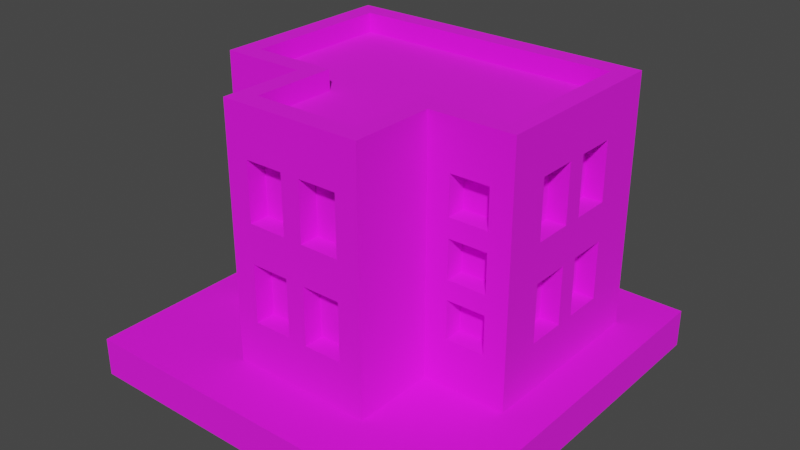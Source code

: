 # Source: Building_12_Base_Red_.blend  (saved by Blender 3.3.6; exported with 4.5.12 LTS)
import bpy
from mathutils import Matrix  # noqa: F401  (used for matrix-valued properties, if any)

bpy.ops.wm.read_factory_settings(use_empty=True)
scene = bpy.context.scene
scene.name = 'Scene'

# ---- collections
col_collection = bpy.data.collections.new('Collection'); scene.collection.children.link(col_collection)

# ---- images (referenced by path relative to the original .blend; pixels are not part of the script)
import os
ASSET_DIR = os.environ.get("B2B_ASSET_DIR", "")  # directory of the original .blend (textures are referenced by path, not embedded)
HERE = os.path.dirname(os.path.abspath(__file__))  # packed textures are extracted next to this script under _unpacked/

def load_image(name, relpath, width, height, colorspace="sRGB"):
    """Load a texture the original file referenced (path relative to the .blend, or extracted next to this script)."""
    p = next((c for c in (os.path.join(HERE, relpath), os.path.join(ASSET_DIR, relpath)) if relpath and os.path.exists(c)), "")
    if p:
        img = bpy.data.images.load(p, check_existing=True)
        img.name = name
    else:  # same state as the original file: an image datablock whose file is absent (Cycles renders it pink)
        img = bpy.data.images.new(name, width, height)
        img.source = "FILE"
        img.filepath = "//" + (relpath or name)
    img.colorspace_settings.name = colorspace
    return img
img_color_png = load_image('Color.png', 'Color.png', 1024, 1024, 'sRGB')

# ---- materials (node trees are filled in below, after node groups)
mat_texture = bpy.data.materials.new('Texture')
mat_texture.use_transparent_shadow = False

# ---- material node trees
mat_texture.use_nodes = True; mat_texture.node_tree.nodes.clear()
_N = mat_texture.node_tree.nodes; _L = mat_texture.node_tree.links
n0 = _N.new('ShaderNodeBsdfPrincipled'); n0.name = 'Principled BSDF'; n0.location = (10, 300)
n0.distribution = 'GGX'
n0.subsurface_method = 'RANDOM_WALK_SKIN'
n0.inputs[2].default_value = 1.0
n0.inputs[3].default_value = 1.45
n0.inputs[27].default_value = (0.0, 0.0, 0.0, 1.0)
n0.inputs[28].default_value = 1.0
n1 = _N.new('ShaderNodeOutputMaterial'); n1.name = 'Material Output'; n1.location = (300, 300)
n2 = _N.new('ShaderNodeTexImage'); n2.name = 'Image Texture'; n2.location = (-280, 280)
n2.image = img_color_png
_L.new(n0.outputs[0], n1.inputs[0])
_L.new(n2.outputs[0], n0.inputs[0])
n1.is_active_output = True

# ---- world
world_world = bpy.data.worlds.new('World'); scene.world = world_world
world_world.use_nodes = True; world_world.node_tree.nodes.clear()
_N = world_world.node_tree.nodes; _L = world_world.node_tree.links
n0 = _N.new('ShaderNodeOutputWorld'); n0.name = 'World Output'; n0.location = (300, 300)
n1 = _N.new('ShaderNodeBackground'); n1.name = 'Background'; n1.location = (10, 300)
n1.inputs[0].default_value = (0.05088, 0.05088, 0.05088, 1.0)
_L.new(n1.outputs[0], n0.inputs[0])
n0.is_active_output = True
world_world.color = (0.05088, 0.05088, 0.05088)
world_world.use_sun_shadow = False
world_world.sun_shadow_jitter_overblur = 0.0

# ---- meshes
me_cube_142 = bpy.data.meshes.new('Cube.142')
me_cube_142.from_pydata([(0.7, -0.05, 1.25), (0.485, -0.167, 0.95), (-0.8, 0.7, 0.2), (0.485, -0.167, 0.75), (-0.7, 0.6, 1.4), (0.7, 0.15, 1.25), (0.685, -0.167, 0.95), (0.8, 0.7, 0.2), (0.7, 0.6, 1.4), (0.685, -0.167, 0.75), (0.7, -0.05, 0.95), (-0.3667, -0.7, 0.2), (0.485, -0.167, 1.25), (0.3667, -0.7, 0.2), (0.485, -0.167, 1.05), (0.2667, -0.6, 1.4), (0.7, 0.15, 0.95), (-0.2667, -0.6, 1.4), (-0.8, -0.2667, 0.2), (0.685, -0.167, 1.25), (0.7, 0.25, 1.25), (0.685, -0.167, 1.05), (-0.7, -0.1667, 1.4), (0.8, -0.2667, 0.2), (0.485, -0.167, 0.65), (0.7, 0.45, 1.25), (0.7, -0.1667, 1.4), (0.485, -0.167, 0.45), (0.7, 0.25, 0.95), (0.2667, -0.1667, 1.4), (0.685, -0.167, 0.65), (-0.2667, -0.1667, 1.4), (-0.3667, -0.2667, 0.2), (0.685, -0.167, 0.45), (0.7, 0.45, 0.95), (0.3667, -0.2667, 0.2), (0.3667, -0.7, 1.4), (-0.685, -0.167, 1.25), (-0.25, -0.6, 1.25), (-0.685, -0.167, 1.05), (-0.3667, -0.7, 1.4), (-0.05, -0.6, 1.25), (0.3667, -0.2667, 1.4), (-0.485, -0.167, 1.25), (-0.485, -0.167, 1.05), (-0.3667, -0.2667, 1.4), (-0.25, -0.6, 0.95), (0.8, -0.2667, 1.4), (-0.8, -0.2667, 1.4), (-0.685, -0.167, 0.95), (-0.05, -0.6, 0.95), (-0.685, -0.167, 0.75), (-0.8, 0.7, 1.4), (0.8, 0.7, 1.4), (0.3667, -0.7, 1.5), (-0.485, -0.167, 0.95), (0.05, -0.6, 1.25), (-0.485, -0.167, 0.75), (-0.3667, -0.7, 1.5), (0.25, -0.6, 1.25), (0.3667, -0.2667, 1.5), (-0.685, -0.167, 0.65), (-0.3667, -0.2667, 1.5), (-0.685, -0.167, 0.45), (0.8, -0.2667, 1.5), (0.05, -0.6, 0.95), (-0.8, -0.2667, 1.5), (-0.485, -0.167, 0.65), (-0.485, -0.167, 0.45), (0.25, -0.6, 0.95), (-0.8, 0.7, 1.5), (0.8, 0.7, 1.5), (0.2667, -0.6, 1.5), (-0.25, -0.6, 0.75), (-0.2667, -0.6, 1.5), (0.2667, -0.1667, 1.5), (-0.05, -0.6, 0.75), (-0.2667, -0.1667, 1.5), (-0.25, -0.6, 0.45), (0.7, -0.1667, 1.5), (-0.7, -0.1667, 1.5), (-0.7, 0.6, 1.5), (-0.05, -0.6, 0.45), (0.7, 0.6, 1.5), (0.05, -0.6, 0.75), (0.25, -0.6, 0.75), (0.05, -0.6, 0.45), (0.25, -0.6, 0.45), (0.7, -0.05, 0.75), (0.7, 0.15, 0.75), (0.7, -0.05, 0.45), (0.7, 0.15, 0.45), (0.7, 0.25, 0.75), (0.7, 0.45, 0.75), (0.7, 0.25, 0.45), (0.7, 0.45, 0.45), (-0.7, -0.05, 1.25), (-0.7, 0.15, 1.25), (-0.7, -0.05, 0.95), (-0.7, 0.15, 0.95), (-0.7, 0.25, 1.25), (-0.7, 0.45, 1.25), (-0.7, 0.25, 0.95), (-0.7, 0.45, 0.95), (-0.7, -0.05, 0.75), (-0.7, 0.15, 0.75), (-0.7, -0.05, 0.45), (-0.7, 0.15, 0.45), (-0.7, 0.25, 0.75), (-0.7, 0.45, 0.75), (-0.7, 0.25, 0.45), (-0.7, 0.45, 0.45), (-0.5, 0.6, 1.25), (-0.3, 0.6, 1.25), (-0.5, 0.6, 0.95), (-0.3, 0.6, 0.95), (-0.1, 0.6, 1.25), (0.1, 0.6, 1.25), (-0.1, 0.6, 0.95), (0.1, 0.6, 0.95), (0.3, 0.6, 1.25), (0.5, 0.6, 1.25), (0.3, 0.6, 0.95), (0.5, 0.6, 0.95), (-0.5, 0.6, 0.75), (-0.3, 0.6, 0.75), (-0.5, 0.6, 0.45), (-0.3, 0.6, 0.45), (-0.1, 0.6, 0.75), (0.1, 0.6, 0.75), (-0.1, 0.6, 0.45), (0.1, 0.6, 0.45), (0.3, 0.6, 0.75), (0.5, 0.6, 0.75), (0.3, 0.6, 0.45), (0.5, 0.6, 0.45), (-0.25, -0.7, 1.25), (-0.05, -0.7, 1.25), (-0.05, -0.7, 0.95), (0.05, -0.7, 1.25), (0.05, -0.7, 0.75), (0.25, -0.7, 0.75), (0.05, -0.7, 0.95), (0.25, -0.7, 0.45), (0.25, -0.7, 0.95), (0.25, -0.7, 1.25), (-0.25, -0.7, 0.75), (-0.25, -0.7, 0.45), (-0.25, -0.7, 0.95), (0.05, -0.7, 0.45), (0.05, -0.7, 0.6), (-0.05, -0.7, 0.45), (-0.05, -0.7, 0.6), (-0.05, -0.7, 0.75), (0.8, -0.05, 1.25), (0.8, 0.25, 0.95), (0.8, 0.15, 0.95), (0.8, 0.25, 1.25), (0.8, 0.15, 1.25), (0.8, 0.45, 0.75), (0.8, 0.45, 0.95), (0.8, 0.45, 1.25), (0.8, -0.05, 0.75), (0.8, -0.05, 0.95), (0.8, -0.05, 0.45), (0.8, 0.15, 0.45), (0.8, 0.25, 0.75), (0.8, 0.15, 0.75), (0.8, 0.45, 0.45), (0.8, 0.25, 0.45), (-0.5, 0.7, 0.75), (-0.5, 0.7, 0.45), (-0.5, 0.7, 0.95), (-0.5, 0.7, 1.25), (-0.3, 0.7, 0.75), (-0.3, 0.7, 0.95), (-0.3, 0.7, 1.25), (-0.1, 0.7, 0.95), (-0.1, 0.7, 0.75), (-0.1, 0.7, 1.25), (0.3, 0.7, 1.25), (0.5, 0.7, 1.25), (0.1, 0.7, 0.95), (0.1, 0.7, 1.25), (-0.3, 0.7, 0.45), (0.1, 0.7, 0.75), (0.3, 0.7, 0.75), (0.1, 0.7, 0.45), (-0.1, 0.7, 0.45), (0.3, 0.7, 0.95), (0.3, 0.7, 0.45), (0.5, 0.7, 0.45), (0.5, 0.7, 0.75), (0.5, 0.7, 0.95), (-0.8, -0.05, 0.75), (-0.8, -0.05, 0.95), (-0.8, -0.05, 0.45), (-0.8, 0.15, 0.45), (-0.8, 0.25, 0.75), (-0.8, 0.15, 0.75), (-0.8, 0.45, 0.45), (-0.8, 0.25, 0.45), (-0.8, -0.05, 1.25), (-0.8, 0.25, 0.95), (-0.8, 0.15, 0.95), (-0.8, 0.25, 1.25), (-0.8, 0.15, 1.25), (-0.8, 0.45, 0.75), (-0.8, 0.45, 0.95), (-0.8, 0.45, 1.25), (0.485, -0.2667, 0.45), (0.685, -0.2667, 0.45), (0.685, -0.2667, 0.65), (0.685, -0.2667, 0.75), (0.685, -0.2667, 0.95), (0.685, -0.2667, 1.05), (0.485, -0.2667, 1.25), (0.485, -0.2667, 0.65), (0.485, -0.2667, 0.75), (0.485, -0.2667, 0.95), (0.485, -0.2667, 1.05), (0.685, -0.2667, 1.25), (-0.685, -0.2667, 1.25), (-0.485, -0.2667, 0.65), (-0.485, -0.2667, 0.75), (-0.485, -0.2667, 0.95), (-0.485, -0.2667, 1.05), (-0.485, -0.2667, 1.25), (-0.685, -0.2667, 0.95), (-0.685, -0.2667, 1.05), (-0.685, -0.2667, 0.45), (-0.685, -0.2667, 0.65), (-0.685, -0.2667, 0.75), (-0.485, -0.2667, 0.45), (1.0, 1.0, 0.2), (1.0, 1.0, 0.0), (1.0, -1.0, 0.2), (1.0, -1.0, 0.0), (-1.0, 1.0, 0.2), (-1.0, 1.0, 0.0), (-1.0, -1.0, 0.2), (-1.0, -1.0, 0.0)], [], [(216, 42, 35, 23, 47, 221, 215, 214, 213, 212, 211, 210, 217, 218, 219, 220), (221, 47, 42, 216), (218, 217, 212, 213), (220, 219, 214, 215), (36, 13, 35, 42), (40, 45, 32, 11), (150, 140, 142, 139, 137, 138, 148, 136, 40, 11, 13, 36, 145, 144, 141, 143, 149, 151, 147, 146, 153, 152), (141, 144, 142, 140), (139, 145, 36, 40, 136, 137), (149, 150, 152, 151), (222, 48, 18, 32, 45, 227, 226, 225, 224, 223, 233, 230, 231, 232, 228, 229), (227, 45, 48, 222), (232, 231, 223, 224), (225, 226, 229, 228), (31, 17, 15, 29, 26, 8, 4, 22), (159, 160, 155, 157, 161, 53, 47, 154, 158, 156, 163, 162, 167, 166), (167, 165, 164, 162, 163, 154, 47, 23, 7, 53, 161, 160, 159, 168, 169, 166), (178, 174, 170, 171, 184, 188, 187, 190, 191, 192, 186, 189, 193, 181, 53, 7, 2, 52, 173, 172, 175, 176, 179, 177), (174, 178, 188, 184), (187, 185, 178, 177, 182, 183, 179, 176, 173, 52, 53, 181, 180, 189, 186, 190), (202, 48, 52, 209, 205, 203, 208, 207, 198, 199, 194, 195, 204, 206), (208, 209, 52, 2, 18, 48, 202, 195, 194, 196, 197, 199, 198, 201, 200, 207), (22, 4, 81, 80), (48, 45, 62, 66), (31, 22, 80, 77), (42, 47, 64, 60), (47, 53, 71, 64), (45, 40, 58, 62), (26, 29, 75, 79), (53, 52, 70, 71), (72, 74, 58, 54), (75, 72, 54, 60), (74, 77, 62, 58), (79, 75, 60, 64), (77, 80, 66, 62), (80, 81, 70, 66), (81, 83, 71, 70), (83, 79, 64, 71), (4, 8, 83, 81), (8, 26, 79, 83), (15, 17, 74, 72), (29, 15, 72, 75), (40, 36, 54, 58), (52, 48, 66, 70), (17, 31, 77, 74), (36, 42, 60, 54), (0, 5, 158, 154), (5, 16, 156, 158), (16, 10, 163, 156), (10, 0, 154, 163), (5, 0, 10, 16), (20, 25, 161, 157), (25, 34, 160, 161), (34, 28, 155, 160), (28, 20, 157, 155), (25, 20, 28, 34), (38, 41, 137, 136), (137, 41, 50, 138), (138, 50, 46, 148), (148, 46, 38, 136), (41, 38, 46, 50), (56, 59, 145, 139), (145, 59, 69, 144), (144, 69, 65, 142), (142, 65, 56, 139), (59, 56, 65, 69), (73, 76, 153, 146), (152, 153, 76, 82, 151), (151, 82, 78, 147), (147, 78, 73, 146), (76, 73, 78, 82), (84, 85, 141, 140), (141, 85, 87, 143), (143, 87, 86, 149), (150, 149, 86, 84, 140), (85, 84, 86, 87), (88, 89, 167, 162), (89, 91, 165, 167), (91, 90, 164, 165), (90, 88, 162, 164), (89, 88, 90, 91), (92, 93, 159, 166), (93, 95, 168, 159), (95, 94, 169, 168), (94, 92, 166, 169), (93, 92, 94, 95), (206, 97, 96, 202), (204, 99, 97, 206), (195, 98, 99, 204), (202, 96, 98, 195), (99, 98, 96, 97), (209, 101, 100, 205), (208, 103, 101, 209), (203, 102, 103, 208), (205, 100, 102, 203), (103, 102, 100, 101), (199, 105, 104, 194), (197, 107, 105, 199), (196, 106, 107, 197), (194, 104, 106, 196), (107, 106, 104, 105), (207, 109, 108, 198), (111, 109, 207, 200), (201, 110, 111, 200), (198, 108, 110, 201), (111, 110, 108, 109), (113, 112, 173, 176), (115, 113, 176, 175), (114, 115, 175, 172), (112, 114, 172, 173), (115, 114, 112, 113), (117, 116, 179, 183), (119, 117, 183, 182), (118, 119, 182, 177), (116, 118, 177, 179), (119, 118, 116, 117), (121, 120, 180, 181), (123, 121, 181, 193), (122, 123, 193, 189), (120, 122, 189, 180), (123, 122, 120, 121), (125, 124, 170, 174), (127, 125, 174, 184), (171, 126, 127, 184), (124, 126, 171, 170), (127, 126, 124, 125), (129, 128, 178, 185), (131, 129, 185, 187), (130, 131, 187, 188), (128, 130, 188, 178), (131, 130, 128, 129), (133, 132, 186, 192), (135, 133, 192, 191), (134, 135, 191, 190), (132, 134, 190, 186), (135, 134, 132, 133), (3, 1, 219, 218), (6, 9, 213, 214), (6, 1, 3, 9), (219, 1, 6, 214), (213, 9, 3, 218), (14, 12, 216, 220), (19, 21, 215, 221), (19, 12, 14, 21), (216, 12, 19, 221), (215, 21, 14, 220), (210, 27, 24, 217), (30, 33, 211, 212), (30, 24, 27, 33), (24, 30, 212, 217), (211, 33, 27, 210), (229, 39, 37, 222), (43, 44, 226, 227), (43, 37, 39, 44), (222, 37, 43, 227), (226, 44, 39, 229), (51, 49, 228, 232), (55, 57, 224, 225), (55, 49, 51, 57), (49, 55, 225, 228), (224, 57, 51, 232), (63, 61, 231, 230), (67, 68, 233, 223), (67, 61, 63, 68), (231, 61, 67, 223), (233, 68, 63, 230), (234, 238, 240, 236), (237, 236, 240, 241), (241, 240, 238, 239), (235, 234, 236, 237), (239, 238, 234, 235)])
_uv = me_cube_142.uv_layers.new(name='UVMap')
_uv.uv.foreach_set('vector', [0.2286, 0.9091, 0.2286, 0.9091, 0.2286, 0.9091, 0.2286, 0.9091, 0.2286, 0.9091, 0.2286, 0.9091, 0.2286, 0.9091, 0.2286, 0.9091, 0.2286, 0.9091, 0.2286, 0.9091, 0.2286, 0.9091, 0.2286, 0.9091, 0.2286, 0.9091, 0.2286, 0.9091, 0.2286, 0.9091, 0.2286, 0.9091, 0.2286, 0.9091, 0.2286, 0.9091, 0.2286, 0.9091, 0.2286, 0.9091, 0.2286, 0.9091, 0.2286, 0.9091, 0.2286, 0.9091, 0.2286, 0.9091, 0.2286, 0.9091, 0.2286, 0.9091, 0.2286, 0.9091, 0.2286, 0.9091, 0.2286, 0.9091, 0.2286, 0.9091, 0.2286, 0.9091, 0.2286, 0.9091, 0.2286, 0.9091, 0.2286, 0.9091, 0.2286, 0.9091, 0.2286, 0.9091, 0.2286, 0.9091, 0.2286, 0.9091, 0.2286, 0.9091, 0.2286, 0.9091, 0.2286, 0.9091, 0.2286, 0.9091, 0.2286, 0.9091, 0.2286, 0.9091, 0.2286, 0.9091, 0.2286, 0.9091, 0.2286, 0.9091, 0.2286, 0.9091, 0.2286, 0.9091, 0.2286, 0.9091, 0.2286, 0.9091, 0.2286, 0.9091, 0.2286, 0.9091, 0.2286, 0.9091, 0.2286, 0.9091, 0.2286, 0.9091, 0.2286, 0.9091, 0.2286, 0.9091, 0.2286, 0.9091, 0.2286, 0.9091, 0.2286, 0.9091, 0.2286, 0.9091, 0.2286, 0.9091, 0.2286, 0.9091, 0.2286, 0.9091, 0.2286, 0.9091, 0.2286, 0.9091, 0.2286, 0.9091, 0.2286, 0.9091, 0.2286, 0.9091, 0.2286, 0.9091, 0.2286, 0.9091, 0.2286, 0.9091, 0.2286, 0.9091, 0.2286, 0.9091, 0.2286, 0.9091, 0.2286, 0.9091, 0.2286, 0.9091, 0.2286, 0.9091, 0.2286, 0.9091, 0.2286, 0.9091, 0.2286, 0.9091, 0.2286, 0.9091, 0.2286, 0.9091, 0.2286, 0.9091, 0.2286, 0.9091, 0.2286, 0.9091, 0.2286, 0.9091, 0.2286, 0.9091, 0.2286, 0.9091, 0.2286, 0.9091, 0.2286, 0.9091, 0.2286, 0.9091, 0.2286, 0.9091, 0.2286, 0.9091, 0.2286, 0.9091, 0.2286, 0.9091, 0.2286, 0.9091, 0.2286, 0.9091, 0.2286, 0.9091, 0.2113, 0.6874, 0.2114, 0.6878, 0.2114, 0.6878, 0.2113, 0.6875, 0.2113, 0.6875, 0.2107, 0.6869, 0.2107, 0.6869, 0.2113, 0.687, 0.2286, 0.9091, 0.2286, 0.9091, 0.2286, 0.9091, 0.2286, 0.9091, 0.2286, 0.9091, 0.2286, 0.9091, 0.2286, 0.9091, 0.2286, 0.9091, 0.2286, 0.9091, 0.2286, 0.9091, 0.2286, 0.9091, 0.2286, 0.9091, 0.2286, 0.9091, 0.2286, 0.9091, 0.2286, 0.9091, 0.2286, 0.9091, 0.2286, 0.9091, 0.2286, 0.9091, 0.2286, 0.9091, 0.2286, 0.9091, 0.2286, 0.9091, 0.2286, 0.9091, 0.2286, 0.9091, 0.2286, 0.9091, 0.2286, 0.9091, 0.2286, 0.9091, 0.2286, 0.9091, 0.2286, 0.9091, 0.2286, 0.9091, 0.2286, 0.9091, 0.2286, 0.9091, 0.2286, 0.9091, 0.2286, 0.9091, 0.2286, 0.9091, 0.2286, 0.9091, 0.2286, 0.9091, 0.2286, 0.9091, 0.2286, 0.9091, 0.2286, 0.9091, 0.2286, 0.9091, 0.2286, 0.9091, 0.2286, 0.9091, 0.2286, 0.9091, 0.2286, 0.9091, 0.2286, 0.9091, 0.2286, 0.9091, 0.2286, 0.9091, 0.2286, 0.9091, 0.2286, 0.9091, 0.2286, 0.9091, 0.2286, 0.9091, 0.2286, 0.9091, 0.2286, 0.9091, 0.2286, 0.9091, 0.2286, 0.9091, 0.2286, 0.9091, 0.2286, 0.9091, 0.2286, 0.9091, 0.2286, 0.9091, 0.2286, 0.9091, 0.2286, 0.9091, 0.2286, 0.9091, 0.2286, 0.9091, 0.2286, 0.9091, 0.2286, 0.9091, 0.2286, 0.9091, 0.2286, 0.9091, 0.2286, 0.9091, 0.2286, 0.9091, 0.2286, 0.9091, 0.2286, 0.9091, 0.2286, 0.9091, 0.2286, 0.9091, 0.2286, 0.9091, 0.2286, 0.9091, 0.2286, 0.9091, 0.2286, 0.9091, 0.2286, 0.9091, 0.2286, 0.9091, 0.2286, 0.9091, 0.2286, 0.9091, 0.2286, 0.9091, 0.2286, 0.9091, 0.2286, 0.9091, 0.2286, 0.9091, 0.2286, 0.9091, 0.2286, 0.9091, 0.2286, 0.9091, 0.2286, 0.9091, 0.2286, 0.9091, 0.2286, 0.9091, 0.2286, 0.9091, 0.2286, 0.9091, 0.2286, 0.9091, 0.2286, 0.9091, 0.2286, 0.9091, 0.2286, 0.9091, 0.2286, 0.9091, 0.2286, 0.9091, 0.2286, 0.9091, 0.2286, 0.9091, 0.2286, 0.9091, 0.2286, 0.9091, 0.2286, 0.9091, 0.6176, 0.9883, 0.6167, 0.9881, 0.6167, 0.9881, 0.6176, 0.9883, 0.6176, 0.9895, 0.6176, 0.9895, 0.6176, 0.9895, 0.6176, 0.9895, 0.6175, 0.9888, 0.6176, 0.9883, 0.6176, 0.9883, 0.6175, 0.9888, 0.6176, 0.9895, 0.6176, 0.9895, 0.6176, 0.9895, 0.6176, 0.9895, 0.6176, 0.9895, 0.6176, 0.9895, 0.6176, 0.9895, 0.6176, 0.9895, 0.6176, 0.9895, 0.6176, 0.9895, 0.6176, 0.9895, 0.6176, 0.9895, 0.6175, 0.989, 0.6175, 0.9889, 0.6175, 0.9889, 0.6175, 0.989, 0.6176, 0.9895, 0.6176, 0.9895, 0.6176, 0.9895, 0.6176, 0.9895, 0.6176, 0.9895, 0.6176, 0.9895, 0.6176, 0.9895, 0.6176, 0.9895, 0.6176, 0.9895, 0.6176, 0.9895, 0.6176, 0.9895, 0.6176, 0.9895, 0.6176, 0.9895, 0.6176, 0.9895, 0.6176, 0.9895, 0.6176, 0.9895, 0.6176, 0.9895, 0.6176, 0.9895, 0.6176, 0.9895, 0.6176, 0.9895, 0.6176, 0.9895, 0.6176, 0.9895, 0.6176, 0.9895, 0.6176, 0.9895, 0.6176, 0.9895, 0.6176, 0.9895, 0.6176, 0.9895, 0.6176, 0.9895, 0.6176, 0.9895, 0.6176, 0.9895, 0.6176, 0.9895, 0.6176, 0.9895, 0.6176, 0.9895, 0.6176, 0.9895, 0.6176, 0.9895, 0.6176, 0.9895, 0.6167, 0.9881, 0.6167, 0.9881, 0.6167, 0.9881, 0.6167, 0.9881, 0.6176, 0.9895, 0.6176, 0.9895, 0.6176, 0.9895, 0.6176, 0.9895, 0.6176, 0.9893, 0.6176, 0.9894, 0.6176, 0.9894, 0.6176, 0.9893, 0.6175, 0.9889, 0.6176, 0.9893, 0.6176, 0.9893, 0.6175, 0.9889, 0.6176, 0.9895, 0.6176, 0.9895, 0.6176, 0.9895, 0.6176, 0.9895, 0.6176, 0.9895, 0.6176, 0.9895, 0.6176, 0.9895, 0.6176, 0.9895, 0.6176, 0.9894, 0.6175, 0.9888, 0.6175, 0.9888, 0.6176, 0.9894, 0.6176, 0.9895, 0.6176, 0.9895, 0.6176, 0.9895, 0.6176, 0.9895, 0.2286, 0.9091, 0.2286, 0.9091, 0.2286, 0.9091, 0.2286, 0.9091, 0.2286, 0.9091, 0.2286, 0.9091, 0.2286, 0.9091, 0.2286, 0.9091, 0.2286, 0.9091, 0.2286, 0.9091, 0.2286, 0.9091, 0.2286, 0.9091, 0.2286, 0.9091, 0.2286, 0.9092, 0.2286, 0.9092, 0.2286, 0.9091, 0.8153, 0.7403, 0.8153, 0.7407, 0.8157, 0.7407, 0.8157, 0.7403, 0.2286, 0.9091, 0.2286, 0.9091, 0.2286, 0.9091, 0.2286, 0.9091, 0.2286, 0.9091, 0.2286, 0.9091, 0.2286, 0.9091, 0.2286, 0.9091, 0.2286, 0.9091, 0.2286, 0.9091, 0.2286, 0.9091, 0.2286, 0.9091, 0.2286, 0.9091, 0.2286, 0.9092, 0.2286, 0.9092, 0.2286, 0.9091, 0.8153, 0.7403, 0.8153, 0.7407, 0.8157, 0.7407, 0.8157, 0.7403, 0.2286, 0.9091, 0.2286, 0.9091, 0.2286, 0.9091, 0.2286, 0.9091, 0.2286, 0.9091, 0.2286, 0.9091, 0.2286, 0.9091, 0.2286, 0.9091, 0.2286, 0.9091, 0.2286, 0.9091, 0.2286, 0.9091, 0.2286, 0.9091, 0.2286, 0.9091, 0.2286, 0.9091, 0.2286, 0.9092, 0.2286, 0.9092, 0.8195, 0.7455, 0.8195, 0.7453, 0.8195, 0.7453, 0.8194, 0.7455, 0.2286, 0.9091, 0.2286, 0.9091, 0.2286, 0.9091, 0.2286, 0.9091, 0.2286, 0.9091, 0.2286, 0.9091, 0.2286, 0.9091, 0.2286, 0.9091, 0.2286, 0.9091, 0.2286, 0.9091, 0.2286, 0.9091, 0.2286, 0.9091, 0.2286, 0.9091, 0.2286, 0.9091, 0.2286, 0.9092, 0.2286, 0.9092, 0.8195, 0.7455, 0.8195, 0.7453, 0.8195, 0.7453, 0.8194, 0.7455, 0.2286, 0.9091, 0.2286, 0.9091, 0.2286, 0.9091, 0.2286, 0.9091, 0.2286, 0.9091, 0.2286, 0.9091, 0.2286, 0.9091, 0.2286, 0.9091, 0.2286, 0.9091, 0.2286, 0.9091, 0.2286, 0.9091, 0.2286, 0.9091, 0.2286, 0.9091, 0.2286, 0.9091, 0.2286, 0.9091, 0.2286, 0.9092, 0.2286, 0.9092, 0.8195, 0.7455, 0.8195, 0.7453, 0.8195, 0.7453, 0.8194, 0.7455, 0.2286, 0.9091, 0.2286, 0.9091, 0.2286, 0.9091, 0.2286, 0.9091, 0.2286, 0.9091, 0.2286, 0.9091, 0.2286, 0.9091, 0.2286, 0.9091, 0.2286, 0.9091, 0.2286, 0.9091, 0.2286, 0.9091, 0.2286, 0.9091, 0.2286, 0.9091, 0.2286, 0.9091, 0.2286, 0.9091, 0.2286, 0.9092, 0.2286, 0.9092, 0.8195, 0.7455, 0.8195, 0.7453, 0.8195, 0.7453, 0.8194, 0.7455, 0.2286, 0.9091, 0.2286, 0.9091, 0.2286, 0.9091, 0.2286, 0.9091, 0.2286, 0.9091, 0.2286, 0.9091, 0.2286, 0.9091, 0.2286, 0.9091, 0.2286, 0.9091, 0.2286, 0.9091, 0.2286, 0.9091, 0.2286, 0.9091, 0.2286, 0.9091, 0.2286, 0.9092, 0.2286, 0.9092, 0.2286, 0.9091, 0.8153, 0.7403, 0.8153, 0.7407, 0.8157, 0.7407, 0.8157, 0.7403, 0.2286, 0.9091, 0.2286, 0.9091, 0.2286, 0.9091, 0.2286, 0.9091, 0.2286, 0.9091, 0.2286, 0.9091, 0.2286, 0.9091, 0.2286, 0.9091, 0.2286, 0.9091, 0.2286, 0.9091, 0.2286, 0.9091, 0.2286, 0.9091, 0.2286, 0.9091, 0.2286, 0.9092, 0.2286, 0.9092, 0.2286, 0.9091, 0.8153, 0.7403, 0.8153, 0.7407, 0.8157, 0.7407, 0.8157, 0.7403, 0.2286, 0.9091, 0.2286, 0.9091, 0.2286, 0.9091, 0.2286, 0.9091, 0.2286, 0.9091, 0.2286, 0.9091, 0.2286, 0.9091, 0.2286, 0.9091, 0.2286, 0.9091, 0.2286, 0.9091, 0.2286, 0.9091, 0.2286, 0.9091, 0.2286, 0.9092, 0.2286, 0.9092, 0.2286, 0.9091, 0.2286, 0.9091, 0.8193, 0.7455, 0.8193, 0.7453, 0.8191, 0.7453, 0.8191, 0.7455, 0.2286, 0.9091, 0.2286, 0.9091, 0.2286, 0.9091, 0.2286, 0.9091, 0.2286, 0.9091, 0.2286, 0.9091, 0.2286, 0.9091, 0.2286, 0.9091, 0.2286, 0.9091, 0.2286, 0.9091, 0.2286, 0.9091, 0.2286, 0.9091, 0.2286, 0.9092, 0.2286, 0.9092, 0.2286, 0.9091, 0.2286, 0.9091, 0.8193, 0.7455, 0.8193, 0.7453, 0.8191, 0.7453, 0.8191, 0.7455, 0.2286, 0.9091, 0.2286, 0.9091, 0.2286, 0.9091, 0.2286, 0.9091, 0.2286, 0.9091, 0.2286, 0.9091, 0.2286, 0.9091, 0.2286, 0.9091, 0.2286, 0.9091, 0.2286, 0.9091, 0.2286, 0.9091, 0.2286, 0.9091, 0.2286, 0.9092, 0.2286, 0.9092, 0.2286, 0.9091, 0.2286, 0.9091, 0.8193, 0.7455, 0.8193, 0.7453, 0.8191, 0.7453, 0.8191, 0.7455, 0.2286, 0.9091, 0.2286, 0.9091, 0.2286, 0.9091, 0.2286, 0.9091, 0.2286, 0.9091, 0.2286, 0.9091, 0.2286, 0.9091, 0.2286, 0.9091, 0.2286, 0.9091, 0.2286, 0.9091, 0.2286, 0.9091, 0.2286, 0.9091, 0.2286, 0.9092, 0.2286, 0.9092, 0.2286, 0.9091, 0.2286, 0.9091, 0.8193, 0.7455, 0.8193, 0.7453, 0.8191, 0.7453, 0.8191, 0.7455, 0.2286, 0.9091, 0.2286, 0.9091, 0.2286, 0.9091, 0.2286, 0.9091, 0.2286, 0.9091, 0.2286, 0.9091, 0.2286, 0.9091, 0.2286, 0.9091, 0.2286, 0.9091, 0.2286, 0.9091, 0.2286, 0.9091, 0.2286, 0.9091, 0.2286, 0.9092, 0.2286, 0.9091, 0.2286, 0.9091, 0.2286, 0.9092, 0.8193, 0.7455, 0.8193, 0.7453, 0.8191, 0.7453, 0.8191, 0.7455, 0.2286, 0.9091, 0.2286, 0.9091, 0.2286, 0.9091, 0.2286, 0.9091, 0.2286, 0.9091, 0.2286, 0.9091, 0.2286, 0.9091, 0.2286, 0.9091, 0.2286, 0.9091, 0.2286, 0.9091, 0.2286, 0.9091, 0.2286, 0.9091, 0.2286, 0.9092, 0.2286, 0.9091, 0.2286, 0.9091, 0.2286, 0.9092, 0.8193, 0.7455, 0.8193, 0.7453, 0.8191, 0.7453, 0.8191, 0.7455, 0.2286, 0.9091, 0.2286, 0.9091, 0.2286, 0.9091, 0.2286, 0.9091, 0.2286, 0.9091, 0.2286, 0.9091, 0.2286, 0.9091, 0.2286, 0.9091, 0.2286, 0.9091, 0.2286, 0.9091, 0.2286, 0.9091, 0.2286, 0.9091, 0.2286, 0.9092, 0.2286, 0.9091, 0.2286, 0.9091, 0.2286, 0.9092, 0.8193, 0.7455, 0.8193, 0.7453, 0.8191, 0.7453, 0.8191, 0.7455, 0.2286, 0.9091, 0.2286, 0.9091, 0.2286, 0.9091, 0.2286, 0.9091, 0.2286, 0.9091, 0.2286, 0.9091, 0.2286, 0.9091, 0.2286, 0.9091, 0.2286, 0.9091, 0.2286, 0.9091, 0.2286, 0.9091, 0.2286, 0.9091, 0.2286, 0.9092, 0.2286, 0.9091, 0.2286, 0.9091, 0.2286, 0.9092, 0.8193, 0.7455, 0.8193, 0.7453, 0.8191, 0.7453, 0.8191, 0.7455, 0.2286, 0.9091, 0.2286, 0.9091, 0.2286, 0.9091, 0.2286, 0.9091, 0.2286, 0.9091, 0.2286, 0.9091, 0.2286, 0.9091, 0.2286, 0.9091, 0.2286, 0.9091, 0.2286, 0.9091, 0.2286, 0.9091, 0.2286, 0.9091, 0.2286, 0.9092, 0.2286, 0.9091, 0.2286, 0.9091, 0.2286, 0.9092, 0.8193, 0.7455, 0.8193, 0.7453, 0.8191, 0.7453, 0.8191, 0.7455, 0.2286, 0.9091, 0.2286, 0.9091, 0.2286, 0.9091, 0.2286, 0.9091, 0.2286, 0.9091, 0.2286, 0.9091, 0.2286, 0.9091, 0.2286, 0.9091, 0.2286, 0.9091, 0.2286, 0.9091, 0.2286, 0.9091, 0.2286, 0.9091, 0.2286, 0.9092, 0.2286, 0.9091, 0.2286, 0.9091, 0.2286, 0.9092, 0.8193, 0.7455, 0.8193, 0.7453, 0.8191, 0.7453, 0.8191, 0.7455, 0.2286, 0.9091, 0.2286, 0.9091, 0.2286, 0.9091, 0.2286, 0.9091, 0.2286, 0.9091, 0.2286, 0.9091, 0.2286, 0.9091, 0.2286, 0.9091, 0.8194, 0.7453, 0.8194, 0.7452, 0.8193, 0.7452, 0.8193, 0.7453, 0.2286, 0.9091, 0.2286, 0.9091, 0.2286, 0.9091, 0.2286, 0.9091, 0.2286, 0.9091, 0.2286, 0.9091, 0.2286, 0.9091, 0.2286, 0.9091, 0.2286, 0.9091, 0.2286, 0.9091, 0.2286, 0.9091, 0.2286, 0.9091, 0.2286, 0.9091, 0.2286, 0.9091, 0.2286, 0.9091, 0.2286, 0.9091, 0.8194, 0.7453, 0.8194, 0.7452, 0.8193, 0.7452, 0.8193, 0.7453, 0.2286, 0.9091, 0.2286, 0.9091, 0.2286, 0.9091, 0.2286, 0.9091, 0.2286, 0.9091, 0.2286, 0.9091, 0.2286, 0.9091, 0.2286, 0.9091, 0.2286, 0.9091, 0.2286, 0.9091, 0.2286, 0.9091, 0.2286, 0.9091, 0.2286, 0.9091, 0.2286, 0.9091, 0.2286, 0.9091, 0.2286, 0.9091, 0.8194, 0.7453, 0.8194, 0.7452, 0.8193, 0.7452, 0.8193, 0.7453, 0.2286, 0.9091, 0.2286, 0.9091, 0.2286, 0.9091, 0.2286, 0.9091, 0.2286, 0.9091, 0.2286, 0.9091, 0.2286, 0.9091, 0.2286, 0.9091, 0.2286, 0.9091, 0.2286, 0.9091, 0.2286, 0.9091, 0.2286, 0.9091, 0.2286, 0.9091, 0.2286, 0.9091, 0.2286, 0.9091, 0.2286, 0.9091, 0.8194, 0.7453, 0.8194, 0.7452, 0.8193, 0.7452, 0.8193, 0.7453, 0.2286, 0.9091, 0.2286, 0.9091, 0.2286, 0.9091, 0.2286, 0.9091, 0.2286, 0.9091, 0.2286, 0.9091, 0.2286, 0.9091, 0.2286, 0.9091, 0.2286, 0.9091, 0.2286, 0.9091, 0.2286, 0.9091, 0.2286, 0.9091, 0.2286, 0.9091, 0.2286, 0.9091, 0.2286, 0.9091, 0.2286, 0.9091, 0.8194, 0.7453, 0.8194, 0.7452, 0.8193, 0.7452, 0.8193, 0.7453, 0.2286, 0.9091, 0.2286, 0.9091, 0.2286, 0.9091, 0.2286, 0.9091, 0.2286, 0.9091, 0.2286, 0.9091, 0.2286, 0.9091, 0.2286, 0.9091, 0.2286, 0.9091, 0.2286, 0.9091, 0.2286, 0.9091, 0.2286, 0.9091, 0.2286, 0.9091, 0.2286, 0.9091, 0.2286, 0.9091, 0.2286, 0.9091, 0.8194, 0.7453, 0.8194, 0.7452, 0.8193, 0.7452, 0.8193, 0.7453, 0.2286, 0.9091, 0.2286, 0.9091, 0.2286, 0.9091, 0.2286, 0.9091, 0.2286, 0.9091, 0.2286, 0.9091, 0.2286, 0.9091, 0.2286, 0.9091, 0.6201, 0.9848, 0.6208, 0.9848, 0.6208, 0.9855, 0.6201, 0.9855, 0.6194, 0.9855, 0.6201, 0.9855, 0.6201, 0.9862, 0.6194, 0.9862, 0.6194, 0.9834, 0.6201, 0.9834, 0.6201, 0.9841, 0.6194, 0.9841, 0.6194, 0.9848, 0.6201, 0.9848, 0.6201, 0.9855, 0.6194, 0.9855, 0.6194, 0.9841, 0.6201, 0.9841, 0.6201, 0.9848, 0.6194, 0.9848])
me_cube_142.materials.append(mat_texture)
me_cube_142.update()

# ---- objects
ob_building_12_base__red = bpy.data.objects.new('Building_12_Base (Red)', me_cube_142)

# ---- transforms, parenting, visibility, modifiers, constraints
ob_building_12_base__red.location = (0.0, 0.0, 0.0)

# ---- collection membership
col_collection.objects.link(ob_building_12_base__red)

# ---- scene / render settings (as saved in the file)
scene.frame_start = 1; scene.frame_end = 250; scene.frame_set(1)
scene.render.engine = 'BLENDER_EEVEE_NEXT'
scene.cycles.sampling_pattern = 'TABULATED_SOBOL'
scene.cycles.use_light_tree = False
scene.view_settings.view_transform = 'Filmic'
bpy.context.view_layer.update()

# ---- added for rendering (the .blend has no active camera and no usable light): camera, sun
cam_auto = bpy.data.cameras.new('AutoCamera')
cam_auto.lens = 50.0
cam_auto.sensor_width = 36.0
cam_auto.clip_end = 1000.0
ob_auto_camera = bpy.data.objects.new('AutoCamera', cam_auto)
scene.collection.objects.link(ob_auto_camera)
ob_auto_camera.location = (2.96216, -3.5546, 3.11973)
ob_auto_camera.rotation_euler = (1.09748, -7.21219e-08, 0.694738)
scene.camera = ob_auto_camera
light_auto_sun = bpy.data.lights.new('AutoSun', 'SUN')
light_auto_sun.energy = 3.0
light_auto_sun.angle = 0.0523599
ob_auto_sun = bpy.data.objects.new('AutoSun', light_auto_sun)
scene.collection.objects.link(ob_auto_sun)
ob_auto_sun.rotation_euler = (0.872665, 0.174533, 0.523599)
bpy.context.view_layer.update()
